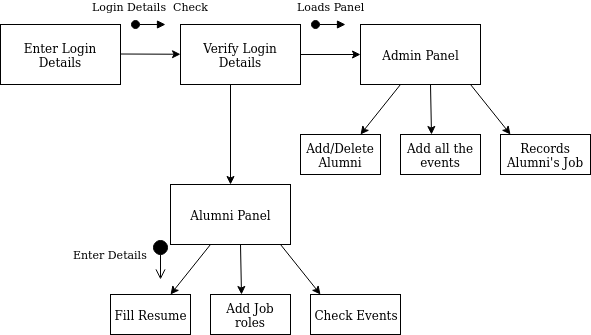

The diagram above was exported from draw.io. Its source (the exported page's mxGraphModel, read from the mxfile embedded in the PNG):
<mxGraphModel dx="787" dy="473" grid="1" gridSize="10" guides="1" tooltips="1" connect="1" arrows="1" fold="1" page="1" pageScale="1" pageWidth="850" pageHeight="1100" math="0" shadow="0">
  <root>
    <mxCell id="0" />
    <mxCell id="1" parent="0" />
    <mxCell id="7HOvwnBXzjqqSmDx971h-1" value="Enter Login Details" style="rounded=0;whiteSpace=wrap;html=1;" vertex="1" parent="1">
      <mxGeometry x="90" y="80" width="120" height="60" as="geometry" />
    </mxCell>
    <mxCell id="7HOvwnBXzjqqSmDx971h-2" value="" style="endArrow=classic;html=1;" edge="1" parent="1" target="7HOvwnBXzjqqSmDx971h-3">
      <mxGeometry width="50" height="50" relative="1" as="geometry">
        <mxPoint x="210" y="109.5" as="sourcePoint" />
        <mxPoint x="290" y="109.5" as="targetPoint" />
      </mxGeometry>
    </mxCell>
    <mxCell id="7HOvwnBXzjqqSmDx971h-3" value="Verify Login Details" style="rounded=0;whiteSpace=wrap;html=1;" vertex="1" parent="1">
      <mxGeometry x="270" y="80" width="120" height="60" as="geometry" />
    </mxCell>
    <mxCell id="7HOvwnBXzjqqSmDx971h-4" value="" style="endArrow=classic;html=1;" edge="1" parent="1" target="7HOvwnBXzjqqSmDx971h-5">
      <mxGeometry width="50" height="50" relative="1" as="geometry">
        <mxPoint x="390" y="110" as="sourcePoint" />
        <mxPoint x="470" y="110" as="targetPoint" />
      </mxGeometry>
    </mxCell>
    <mxCell id="7HOvwnBXzjqqSmDx971h-13" value="" style="group" vertex="1" connectable="0" parent="1">
      <mxGeometry x="390" y="80" width="290" height="150" as="geometry" />
    </mxCell>
    <mxCell id="7HOvwnBXzjqqSmDx971h-5" value="Admin Panel " style="rounded=0;whiteSpace=wrap;html=1;" vertex="1" parent="7HOvwnBXzjqqSmDx971h-13">
      <mxGeometry x="60" width="120" height="60" as="geometry" />
    </mxCell>
    <mxCell id="7HOvwnBXzjqqSmDx971h-6" value="" style="endArrow=classic;html=1;" edge="1" parent="7HOvwnBXzjqqSmDx971h-13">
      <mxGeometry width="50" height="50" relative="1" as="geometry">
        <mxPoint x="100" y="60" as="sourcePoint" />
        <mxPoint x="60" y="110" as="targetPoint" />
      </mxGeometry>
    </mxCell>
    <mxCell id="7HOvwnBXzjqqSmDx971h-7" value="Add/Delete Alumni" style="rounded=0;whiteSpace=wrap;html=1;" vertex="1" parent="7HOvwnBXzjqqSmDx971h-13">
      <mxGeometry y="110" width="80" height="40" as="geometry" />
    </mxCell>
    <mxCell id="7HOvwnBXzjqqSmDx971h-8" value="" style="endArrow=classic;html=1;" edge="1" parent="7HOvwnBXzjqqSmDx971h-13">
      <mxGeometry width="50" height="50" relative="1" as="geometry">
        <mxPoint x="130" y="60" as="sourcePoint" />
        <mxPoint x="131" y="110" as="targetPoint" />
      </mxGeometry>
    </mxCell>
    <mxCell id="7HOvwnBXzjqqSmDx971h-9" value="Add all the events" style="rounded=0;whiteSpace=wrap;html=1;" vertex="1" parent="7HOvwnBXzjqqSmDx971h-13">
      <mxGeometry x="100" y="110" width="80" height="40" as="geometry" />
    </mxCell>
    <mxCell id="7HOvwnBXzjqqSmDx971h-11" value="" style="endArrow=classic;html=1;" edge="1" parent="7HOvwnBXzjqqSmDx971h-13">
      <mxGeometry width="50" height="50" relative="1" as="geometry">
        <mxPoint x="170" y="60" as="sourcePoint" />
        <mxPoint x="210" y="110" as="targetPoint" />
      </mxGeometry>
    </mxCell>
    <mxCell id="7HOvwnBXzjqqSmDx971h-12" value="Records Alumni's Job" style="rounded=0;whiteSpace=wrap;html=1;" vertex="1" parent="7HOvwnBXzjqqSmDx971h-13">
      <mxGeometry x="200" y="110" width="90" height="40" as="geometry" />
    </mxCell>
    <mxCell id="7HOvwnBXzjqqSmDx971h-48" value="Loads Panel" style="html=1;verticalAlign=bottom;startArrow=oval;startFill=1;endArrow=block;startSize=8;" edge="1" parent="7HOvwnBXzjqqSmDx971h-13">
      <mxGeometry y="10" width="60" relative="1" as="geometry">
        <mxPoint x="15" as="sourcePoint" />
        <mxPoint x="45" as="targetPoint" />
        <mxPoint as="offset" />
      </mxGeometry>
    </mxCell>
    <mxCell id="7HOvwnBXzjqqSmDx971h-14" value="" style="group" vertex="1" connectable="0" parent="1">
      <mxGeometry x="200" y="240" width="290" height="150" as="geometry" />
    </mxCell>
    <mxCell id="7HOvwnBXzjqqSmDx971h-15" value="Alumni Panel" style="rounded=0;whiteSpace=wrap;html=1;" vertex="1" parent="7HOvwnBXzjqqSmDx971h-14">
      <mxGeometry x="60" width="120" height="60" as="geometry" />
    </mxCell>
    <mxCell id="7HOvwnBXzjqqSmDx971h-16" value="" style="endArrow=classic;html=1;" edge="1" parent="7HOvwnBXzjqqSmDx971h-14">
      <mxGeometry width="50" height="50" relative="1" as="geometry">
        <mxPoint x="100" y="60" as="sourcePoint" />
        <mxPoint x="60" y="110" as="targetPoint" />
      </mxGeometry>
    </mxCell>
    <mxCell id="7HOvwnBXzjqqSmDx971h-17" value="Fill Resume" style="rounded=0;whiteSpace=wrap;html=1;" vertex="1" parent="7HOvwnBXzjqqSmDx971h-14">
      <mxGeometry y="110" width="80" height="40" as="geometry" />
    </mxCell>
    <mxCell id="7HOvwnBXzjqqSmDx971h-18" value="" style="endArrow=classic;html=1;" edge="1" parent="7HOvwnBXzjqqSmDx971h-14">
      <mxGeometry width="50" height="50" relative="1" as="geometry">
        <mxPoint x="130" y="60" as="sourcePoint" />
        <mxPoint x="131" y="110" as="targetPoint" />
      </mxGeometry>
    </mxCell>
    <mxCell id="7HOvwnBXzjqqSmDx971h-19" value="Add Job roles" style="rounded=0;whiteSpace=wrap;html=1;" vertex="1" parent="7HOvwnBXzjqqSmDx971h-14">
      <mxGeometry x="100" y="110" width="80" height="40" as="geometry" />
    </mxCell>
    <mxCell id="7HOvwnBXzjqqSmDx971h-20" value="" style="endArrow=classic;html=1;" edge="1" parent="7HOvwnBXzjqqSmDx971h-14">
      <mxGeometry width="50" height="50" relative="1" as="geometry">
        <mxPoint x="170" y="60" as="sourcePoint" />
        <mxPoint x="210" y="110" as="targetPoint" />
      </mxGeometry>
    </mxCell>
    <mxCell id="7HOvwnBXzjqqSmDx971h-21" value="Check Events" style="rounded=0;whiteSpace=wrap;html=1;" vertex="1" parent="7HOvwnBXzjqqSmDx971h-14">
      <mxGeometry x="200" y="110" width="90" height="40" as="geometry" />
    </mxCell>
    <mxCell id="7HOvwnBXzjqqSmDx971h-49" value="Enter Details" style="html=1;verticalAlign=bottom;startArrow=circle;startFill=1;endArrow=open;startSize=6;endSize=8;" edge="1" parent="7HOvwnBXzjqqSmDx971h-14">
      <mxGeometry x="0.1429" y="-50" width="80" relative="1" as="geometry">
        <mxPoint x="50" y="55" as="sourcePoint" />
        <mxPoint x="50" y="95" as="targetPoint" />
        <mxPoint as="offset" />
      </mxGeometry>
    </mxCell>
    <mxCell id="7HOvwnBXzjqqSmDx971h-23" value="" style="endArrow=classic;html=1;" edge="1" parent="1">
      <mxGeometry width="50" height="50" relative="1" as="geometry">
        <mxPoint x="320" y="140" as="sourcePoint" />
        <mxPoint x="320" y="240" as="targetPoint" />
      </mxGeometry>
    </mxCell>
    <mxCell id="7HOvwnBXzjqqSmDx971h-43" value="Login Details&amp;nbsp; Check" style="html=1;verticalAlign=bottom;startArrow=oval;startFill=1;endArrow=block;startSize=8;" edge="1" parent="1">
      <mxGeometry y="10" width="60" relative="1" as="geometry">
        <mxPoint x="225" y="80" as="sourcePoint" />
        <mxPoint x="255" y="80" as="targetPoint" />
        <mxPoint as="offset" />
      </mxGeometry>
    </mxCell>
  </root>
</mxGraphModel>